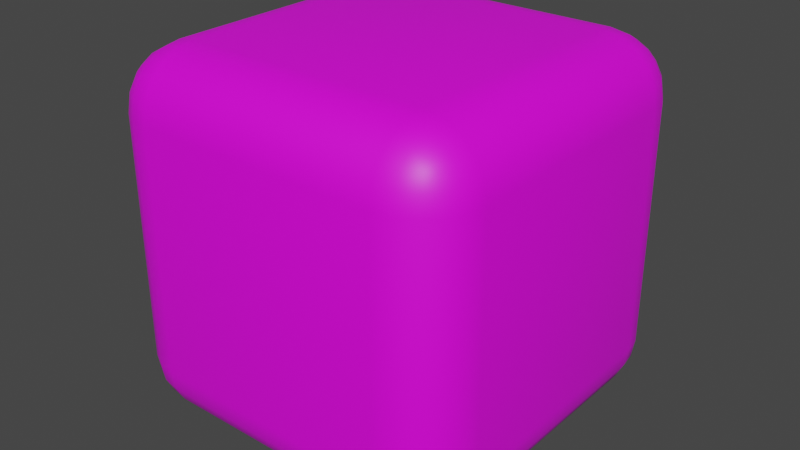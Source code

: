 # Source: Crate_1.blend  (saved by Blender 3.5.10; exported with 4.5.12 LTS)
import bpy
from mathutils import Matrix  # noqa: F401  (used for matrix-valued properties, if any)

bpy.ops.wm.read_factory_settings(use_empty=True)
scene = bpy.context.scene
scene.name = 'Scene'

# ---- collections
col_collection = bpy.data.collections.new('Collection'); scene.collection.children.link(col_collection)

# ---- images (referenced by path relative to the original .blend; pixels are not part of the script)
import os
ASSET_DIR = os.environ.get("B2B_ASSET_DIR", "")  # directory of the original .blend (textures are referenced by path, not embedded)
HERE = os.path.dirname(os.path.abspath(__file__))  # packed textures are extracted next to this script under _unpacked/

def load_image(name, relpath, width, height, colorspace="sRGB"):
    """Load a texture the original file referenced (path relative to the .blend, or extracted next to this script)."""
    p = next((c for c in (os.path.join(HERE, relpath), os.path.join(ASSET_DIR, relpath)) if relpath and os.path.exists(c)), "")
    if p:
        img = bpy.data.images.load(p, check_existing=True)
        img.name = name
    else:  # same state as the original file: an image datablock whose file is absent (Cycles renders it pink)
        img = bpy.data.images.new(name, width, height)
        img.source = "FILE"
        img.filepath = "//" + (relpath or name)
    img.colorspace_settings.name = colorspace
    return img
img_referenceground_png = load_image('ReferenceGround.png', 'ReferenceGround.png', 1024, 1024, 'sRGB')

# ---- materials (node trees are filled in below, after node groups)
mat_mat_faces = bpy.data.materials.new('mat_faces')
mat_mat_faces.alpha_threshold = 0.0
mat_mat_faces.use_transparent_shadow = False
mat_mat_faces.roughness = 0.5
mat_mat_faces.line_color = (0.0, 0.0, 0.0, 1.0)

# ---- node groups
ng_auto_smooth = bpy.data.node_groups.new('Auto Smooth', 'GeometryNodeTree')
_s = ng_auto_smooth.interface.new_socket(name='Geometry', in_out='OUTPUT', socket_type='NodeSocketGeometry')
_s = ng_auto_smooth.interface.new_socket(name='Geometry', in_out='INPUT', socket_type='NodeSocketGeometry')
_s = ng_auto_smooth.interface.new_socket(name='Angle', in_out='INPUT', socket_type='NodeSocketFloat')
_s.subtype = 'ANGLE'
_s.min_value = 0.0
_s.max_value = 3.142
ng_auto_smooth.is_modifier = True
_N = ng_auto_smooth.nodes; _L = ng_auto_smooth.links
n0 = _N.new('NodeGroupOutput'); n0.name = 'Group Output'; n0.location = (480, -100)
n1 = _N.new('NodeGroupInput'); n1.name = 'Group Input'; n1.location = (-420, -300)
n2 = _N.new('NodeGroupInput'); n2.name = 'Group Input.001'; n2.location = (-60, -100)
n3 = _N.new('GeometryNodeSetShadeSmooth'); n3.name = 'Set Shade Smooth'; n3.location = (120, -100)
n3.domain = 'EDGE'
n4 = _N.new('GeometryNodeSetShadeSmooth'); n4.name = 'Set Shade Smooth.001'; n4.location = (300, -100)
n5 = _N.new('GeometryNodeInputMeshEdgeAngle'); n5.name = 'Edge Angle'; n5.location = (-420, -220)
n6 = _N.new('GeometryNodeInputEdgeSmooth'); n6.name = 'Is Edge Smooth'; n6.location = (-60, -160)
n7 = _N.new('GeometryNodeInputShadeSmooth'); n7.name = 'Is Face Smooth'; n7.location = (-240, -340)
n8 = _N.new('FunctionNodeBooleanMath'); n8.name = 'Boolean Math'; n8.location = (-60, -220)
n9 = _N.new('FunctionNodeCompare'); n9.name = 'Compare'; n9.location = (-240, -180)
n9.operation = 'LESS_EQUAL'
_L.new(n5.outputs[0], n9.inputs[0])
_L.new(n4.outputs[0], n0.inputs[0])
_L.new(n1.outputs[1], n9.inputs[1])
_L.new(n9.outputs[0], n8.inputs[0])
_L.new(n7.outputs[0], n8.inputs[1])
_L.new(n2.outputs[0], n3.inputs[0])
_L.new(n6.outputs[0], n3.inputs[1])
_L.new(n3.outputs[0], n4.inputs[0])
_L.new(n8.outputs[0], n3.inputs[2])
n0.is_active_output = True

# ---- material node trees
mat_mat_faces.use_nodes = True; mat_mat_faces.node_tree.nodes.clear()
_N = mat_mat_faces.node_tree.nodes; _L = mat_mat_faces.node_tree.links
n0 = _N.new('ShaderNodeOutputMaterial'); n0.name = 'Material Output'; n0.location = (300, 300)
n1 = _N.new('ShaderNodeBsdfPrincipled'); n1.name = 'Principled BSDF'; n1.location = (10, 300)
n1.distribution = 'GGX'
n1.subsurface_method = 'RANDOM_WALK_SKIN'
n1.inputs[3].default_value = 1.45
n1.inputs[27].default_value = (0.0, 0.0, 0.0, 1.0)
n1.inputs[28].default_value = 1.0
n2 = _N.new('ShaderNodeTexImage'); n2.name = 'Image Texture'; n2.location = (-280, 280)
n2.image = img_referenceground_png
_L.new(n1.outputs[0], n0.inputs[0])
_L.new(n2.outputs[0], n1.inputs[0])
n0.is_active_output = True

# ---- world
world_world = bpy.data.worlds.new('World'); scene.world = world_world
world_world.use_nodes = True; world_world.node_tree.nodes.clear()
_N = world_world.node_tree.nodes; _L = world_world.node_tree.links
n0 = _N.new('ShaderNodeOutputWorld'); n0.name = 'World Output'; n0.location = (300, 300)
n1 = _N.new('ShaderNodeBackground'); n1.name = 'Background'; n1.location = (10, 300)
n1.inputs[0].default_value = (0.05088, 0.05088, 0.05088, 1.0)
_L.new(n1.outputs[0], n0.inputs[0])
n0.is_active_output = True
world_world.color = (0.05088, 0.05088, 0.05088)
world_world.use_sun_shadow = False
world_world.sun_shadow_jitter_overblur = 0.0

# ---- meshes
me_cube_002 = bpy.data.meshes.new('Cube.002')
me_cube_002.from_pydata([(-1.0, -1.0, -1.0), (-1.0, -1.0, 1.0), (-1.0, 1.0, -1.0), (-1.0, 1.0, 1.0), (1.0, -1.0, -1.0), (1.0, -1.0, 1.0), (1.0, 1.0, -1.0), (1.0, 1.0, 1.0)], [], [(0, 1, 3, 2), (2, 3, 7, 6), (6, 7, 5, 4), (4, 5, 1, 0), (2, 6, 4, 0), (7, 3, 1, 5)])
me_cube_002.polygons.foreach_set('use_smooth', [True] * 6)
_uv = me_cube_002.uv_layers.new(name='UVMap')
_uv.uv.foreach_set('vector', [0.375, 0.0, 0.625, 0.0, 0.625, 0.25, 0.375, 0.25, 0.375, 0.25, 0.625, 0.25, 0.625, 0.5, 0.375, 0.5, 0.375, 0.5, 0.625, 0.5, 0.625, 0.75, 0.375, 0.75, 0.375, 0.75, 0.625, 0.75, 0.625, 1.0, 0.375, 1.0, 0.125, 0.5, 0.375, 0.5, 0.375, 0.75, 0.125, 0.75, 0.625, 0.5, 0.875, 0.5, 0.875, 0.75, 0.625, 0.75])
me_cube_002.materials.append(mat_mat_faces)
me_cube_002.update()

# ---- objects
ob_cube_007 = bpy.data.objects.new('Cube.007', me_cube_002)

# ---- transforms, parenting, visibility, modifiers, constraints
ob_cube_007.location = (0.0, 0.0, 0.0)
ob_cube_007.scale = (1.237, 1.237, 1.237)
_m = ob_cube_007.modifiers.new('Bevel', 'BEVEL')
_m.width = 0.33
_m.width_pct = 0.33
_m.segments = 5
_m = ob_cube_007.modifiers.new('Auto Smooth', 'NODES')
_m.node_group = ng_auto_smooth
_gi = [s.identifier for s in ng_auto_smooth.interface.items_tree if s.item_type == 'SOCKET' and s.in_out == 'INPUT']
_m[_gi[1]] = 0.5236  # Angle

# ---- collection membership
col_collection.objects.link(ob_cube_007)

# ---- scene / render settings (as saved in the file)
scene.frame_start = 1; scene.frame_end = 250; scene.frame_set(5)
scene.render.engine = 'BLENDER_EEVEE_NEXT'
scene.cycles.use_denoising = False
scene.cycles.samples = 128
scene.cycles.sampling_pattern = 'TABULATED_SOBOL'
scene.cycles.use_adaptive_sampling = False
scene.cycles.use_light_tree = False
scene.view_settings.view_transform = 'Filmic'
bpy.context.view_layer.update()

# ---- added for rendering (the .blend has no active camera and no usable light): camera, sun
cam_auto = bpy.data.cameras.new('AutoCamera')
cam_auto.lens = 50.0
cam_auto.sensor_width = 36.0
cam_auto.clip_end = 1000.0
ob_auto_camera = bpy.data.objects.new('AutoCamera', cam_auto)
scene.collection.objects.link(ob_auto_camera)
ob_auto_camera.location = (3.96612, -4.75935, 3.1729)
ob_auto_camera.rotation_euler = (1.09748, -7.21219e-08, 0.694738)
scene.camera = ob_auto_camera
light_auto_sun = bpy.data.lights.new('AutoSun', 'SUN')
light_auto_sun.energy = 3.0
light_auto_sun.angle = 0.0523599
ob_auto_sun = bpy.data.objects.new('AutoSun', light_auto_sun)
scene.collection.objects.link(ob_auto_sun)
ob_auto_sun.rotation_euler = (0.872665, 0.174533, 0.523599)
bpy.context.view_layer.update()
